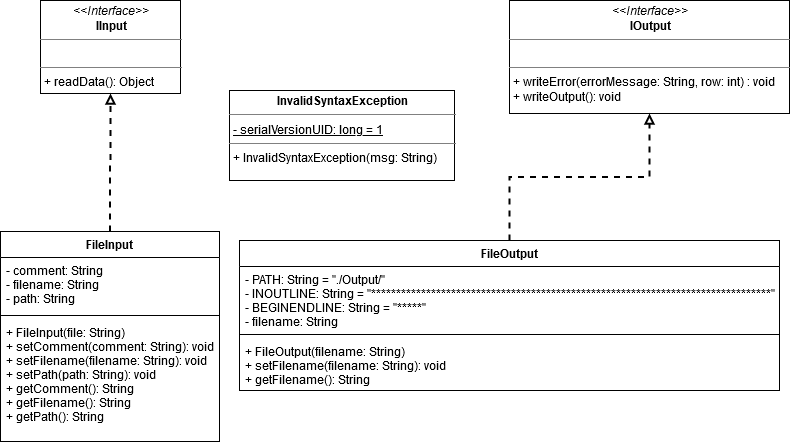

The diagram above was exported from draw.io. Its source (the exported page's mxGraphModel, read from the mxfile embedded in the PNG):
<mxGraphModel dx="1422" dy="889" grid="1" gridSize="10" guides="1" tooltips="1" connect="1" arrows="1" fold="1" page="1" pageScale="1" pageWidth="827" pageHeight="1169" background="#ffffff" math="0" shadow="0">
  <root>
    <mxCell id="0" />
    <mxCell id="1" parent="0" />
    <mxCell id="5d2195bd80daf111-18" value="&lt;p style=&quot;margin: 0px ; margin-top: 4px ; text-align: center&quot;&gt;&lt;i&gt;&amp;lt;&amp;lt;Interface&amp;gt;&amp;gt;&lt;/i&gt;&lt;br&gt;&lt;b&gt;IInput&lt;/b&gt;&lt;/p&gt;&lt;hr size=&quot;1&quot;&gt;&lt;p style=&quot;margin: 0px ; margin-left: 4px&quot;&gt;&lt;br&gt;&lt;/p&gt;&lt;hr size=&quot;1&quot;&gt;&lt;p style=&quot;margin: 0px ; margin-left: 4px&quot;&gt;+ readData(): Object&lt;br&gt;&lt;/p&gt;" style="verticalAlign=top;align=left;overflow=fill;fontSize=12;fontFamily=Helvetica;html=1;rounded=0;shadow=0;comic=0;labelBackgroundColor=none;strokeWidth=1" parent="1" vertex="1">
      <mxGeometry x="51" y="30" width="140" height="93" as="geometry" />
    </mxCell>
    <mxCell id="5d2195bd80daf111-19" value="&lt;p style=&quot;margin: 0px ; margin-top: 4px ; text-align: center&quot;&gt;&lt;i&gt;&amp;lt;&amp;lt;Interface&amp;gt;&amp;gt;&lt;/i&gt;&lt;br&gt;&lt;b&gt;IOutput&lt;/b&gt;&lt;/p&gt;&lt;hr size=&quot;1&quot;&gt;&lt;br&gt;&lt;hr size=&quot;1&quot;&gt;&lt;p style=&quot;margin: 0px ; margin-left: 4px&quot;&gt;+ writeError(errorMessage: String, row: int) : void&lt;/p&gt;&lt;p style=&quot;margin: 0px ; margin-left: 4px&quot;&gt;+ writeOutput(): void&lt;br&gt;&lt;/p&gt;" style="verticalAlign=top;align=left;overflow=fill;fontSize=12;fontFamily=Helvetica;html=1;rounded=0;shadow=0;comic=0;labelBackgroundColor=none;strokeWidth=1" parent="1" vertex="1">
      <mxGeometry x="520" y="30" width="280" height="113" as="geometry" />
    </mxCell>
    <mxCell id="ZVccj7LOL3OaeL1Ag0RV-16" style="edgeStyle=orthogonalEdgeStyle;rounded=0;orthogonalLoop=1;jettySize=auto;html=1;endArrow=block;endFill=0;dashed=1;jumpSize=8;strokeWidth=2;" edge="1" parent="1" source="ZVccj7LOL3OaeL1Ag0RV-10" target="5d2195bd80daf111-19">
      <mxGeometry relative="1" as="geometry" />
    </mxCell>
    <mxCell id="ZVccj7LOL3OaeL1Ag0RV-15" style="edgeStyle=orthogonalEdgeStyle;rounded=0;orthogonalLoop=1;jettySize=auto;html=1;entryX=0.5;entryY=1;entryDx=0;entryDy=0;endArrow=block;endFill=0;dashed=1;jumpSize=8;strokeWidth=2;" edge="1" parent="1" source="ZVccj7LOL3OaeL1Ag0RV-6" target="5d2195bd80daf111-18">
      <mxGeometry relative="1" as="geometry" />
    </mxCell>
    <mxCell id="ZVccj7LOL3OaeL1Ag0RV-6" value="FileInput" style="swimlane;fontStyle=1;align=center;verticalAlign=top;childLayout=stackLayout;horizontal=1;startSize=26;horizontalStack=0;resizeParent=1;resizeParentMax=0;resizeLast=0;collapsible=1;marginBottom=0;" vertex="1" parent="1">
      <mxGeometry x="11" y="261" width="219" height="210" as="geometry">
        <mxRectangle x="215" y="380" width="100" height="26" as="alternateBounds" />
      </mxGeometry>
    </mxCell>
    <mxCell id="ZVccj7LOL3OaeL1Ag0RV-7" value="- comment: String&#10;- filename: String&#10;- path: String&#10;" style="text;strokeColor=none;fillColor=none;align=left;verticalAlign=top;spacingLeft=4;spacingRight=4;overflow=hidden;rotatable=0;points=[[0,0.5],[1,0.5]];portConstraint=eastwest;" vertex="1" parent="ZVccj7LOL3OaeL1Ag0RV-6">
      <mxGeometry y="26" width="219" height="54" as="geometry" />
    </mxCell>
    <mxCell id="ZVccj7LOL3OaeL1Ag0RV-8" value="" style="line;strokeWidth=1;fillColor=none;align=left;verticalAlign=middle;spacingTop=-1;spacingLeft=3;spacingRight=3;rotatable=0;labelPosition=right;points=[];portConstraint=eastwest;" vertex="1" parent="ZVccj7LOL3OaeL1Ag0RV-6">
      <mxGeometry y="80" width="219" height="8" as="geometry" />
    </mxCell>
    <mxCell id="ZVccj7LOL3OaeL1Ag0RV-9" value="+ FileInput(file: String)&#10;+ setComment(comment: String): void&#10;+ setFilename(filename: String): void&#10;+ setPath(path: String): void&#10;+ getComment(): String&#10;+ getFilename(): String&#10;+ getPath(): String&#10;" style="text;strokeColor=none;fillColor=none;align=left;verticalAlign=top;spacingLeft=4;spacingRight=4;overflow=hidden;rotatable=0;points=[[0,0.5],[1,0.5]];portConstraint=eastwest;" vertex="1" parent="ZVccj7LOL3OaeL1Ag0RV-6">
      <mxGeometry y="88" width="219" height="122" as="geometry" />
    </mxCell>
    <mxCell id="ZVccj7LOL3OaeL1Ag0RV-17" value="&lt;p style=&quot;margin: 0px ; margin-top: 4px ; text-align: center&quot;&gt;&lt;b&gt;InvalidSyntaxException&lt;/b&gt;&lt;/p&gt;&lt;hr size=&quot;1&quot;&gt;&lt;p style=&quot;margin: 0px ; margin-left: 4px&quot;&gt;&lt;u&gt;- serialVersionUID: long = 1&lt;/u&gt; &lt;br&gt;&lt;/p&gt;&lt;hr size=&quot;1&quot;&gt;&lt;p style=&quot;margin: 0px ; margin-left: 4px&quot;&gt;+ InvalidSyntaxException(msg: String)&lt;br&gt;&lt;/p&gt;" style="verticalAlign=top;align=left;overflow=fill;fontSize=12;fontFamily=Helvetica;html=1;" vertex="1" parent="1">
      <mxGeometry x="240" y="120" width="225" height="90" as="geometry" />
    </mxCell>
    <mxCell id="ZVccj7LOL3OaeL1Ag0RV-10" value="FileOutput" style="swimlane;fontStyle=1;align=center;verticalAlign=top;childLayout=stackLayout;horizontal=1;startSize=26;horizontalStack=0;resizeParent=1;resizeParentMax=0;resizeLast=0;collapsible=1;marginBottom=0;" vertex="1" parent="1">
      <mxGeometry x="250" y="270" width="540" height="150" as="geometry" />
    </mxCell>
    <mxCell id="ZVccj7LOL3OaeL1Ag0RV-11" value="- PATH: String = &quot;./Output/&quot;&#10;- INOUTLINE: String = &quot;********************************************************************************&quot;&#10;- BEGINENDLINE: String = &quot;*****&quot;&#10;- filename: String&#10;&#10;" style="text;strokeColor=none;fillColor=none;align=left;verticalAlign=top;spacingLeft=4;spacingRight=4;overflow=hidden;rotatable=0;points=[[0,0.5],[1,0.5]];portConstraint=eastwest;fontStyle=0" vertex="1" parent="ZVccj7LOL3OaeL1Ag0RV-10">
      <mxGeometry y="26" width="540" height="64" as="geometry" />
    </mxCell>
    <mxCell id="ZVccj7LOL3OaeL1Ag0RV-12" value="" style="line;strokeWidth=1;fillColor=none;align=left;verticalAlign=middle;spacingTop=-1;spacingLeft=3;spacingRight=3;rotatable=0;labelPosition=right;points=[];portConstraint=eastwest;" vertex="1" parent="ZVccj7LOL3OaeL1Ag0RV-10">
      <mxGeometry y="90" width="540" height="8" as="geometry" />
    </mxCell>
    <mxCell id="ZVccj7LOL3OaeL1Ag0RV-13" value="+ FileOutput(filename: String)&#10;+ setFilename(filename: String): void&#10;+ getFilename(): String&#10;" style="text;strokeColor=none;fillColor=none;align=left;verticalAlign=top;spacingLeft=4;spacingRight=4;overflow=hidden;rotatable=0;points=[[0,0.5],[1,0.5]];portConstraint=eastwest;" vertex="1" parent="ZVccj7LOL3OaeL1Ag0RV-10">
      <mxGeometry y="98" width="540" height="52" as="geometry" />
    </mxCell>
  </root>
</mxGraphModel>